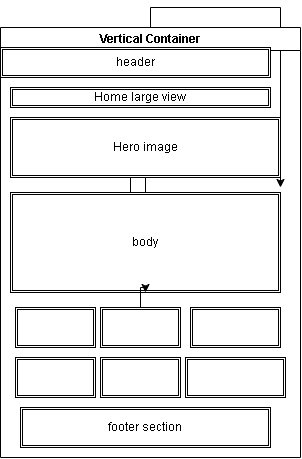

The diagram above was exported from draw.io. Its source (the exported page's mxGraphModel, read from the mxfile embedded in the PNG):
<mxGraphModel dx="766" dy="462" grid="1" gridSize="10" guides="1" tooltips="1" connect="1" arrows="1" fold="1" page="1" pageScale="1" pageWidth="850" pageHeight="1100" math="0" shadow="0">
  <root>
    <mxCell id="0" />
    <mxCell id="1" parent="0" />
    <mxCell id="-lqtfXlYHguubX1_FwDQ-2" edge="1" parent="1" source="-lqtfXlYHguubX1_FwDQ-1" style="edgeStyle=orthogonalEdgeStyle;rounded=0;orthogonalLoop=1;jettySize=auto;html=1;">
      <mxGeometry relative="1" as="geometry">
        <mxPoint x="570" y="200" as="targetPoint" />
      </mxGeometry>
    </mxCell>
    <mxCell id="-lqtfXlYHguubX1_FwDQ-1" parent="1" style="swimlane;whiteSpace=wrap;html=1;" value="Vertical Container" vertex="1">
      <mxGeometry height="430" width="300" x="290" y="40" as="geometry" />
    </mxCell>
    <mxCell id="-lqtfXlYHguubX1_FwDQ-3" parent="-lqtfXlYHguubX1_FwDQ-1" style="shape=ext;double=1;rounded=0;whiteSpace=wrap;html=1;" value="header" vertex="1">
      <mxGeometry height="30" width="270" y="20" as="geometry" />
    </mxCell>
    <mxCell id="-lqtfXlYHguubX1_FwDQ-5" edge="1" parent="-lqtfXlYHguubX1_FwDQ-1" style="edgeStyle=orthogonalEdgeStyle;rounded=0;orthogonalLoop=1;jettySize=auto;html=1;">
      <mxGeometry relative="1" as="geometry">
        <mxPoint x="135" y="120" as="sourcePoint" />
        <mxPoint x="135" y="120" as="targetPoint" />
      </mxGeometry>
    </mxCell>
    <mxCell id="-lqtfXlYHguubX1_FwDQ-6" edge="1" parent="-lqtfXlYHguubX1_FwDQ-1" source="-lqtfXlYHguubX1_FwDQ-4" style="edgeStyle=orthogonalEdgeStyle;rounded=0;orthogonalLoop=1;jettySize=auto;html=1;">
      <mxGeometry relative="1" as="geometry">
        <mxPoint x="130" y="130" as="targetPoint" />
      </mxGeometry>
    </mxCell>
    <mxCell id="-lqtfXlYHguubX1_FwDQ-7" edge="1" parent="-lqtfXlYHguubX1_FwDQ-1" source="-lqtfXlYHguubX1_FwDQ-4" style="edgeStyle=orthogonalEdgeStyle;rounded=0;orthogonalLoop=1;jettySize=auto;html=1;">
      <mxGeometry relative="1" as="geometry">
        <Array as="points">
          <mxPoint x="135" y="120" />
          <mxPoint x="135" y="120" />
        </Array>
        <mxPoint x="135" y="120" as="targetPoint" />
      </mxGeometry>
    </mxCell>
    <mxCell id="-lqtfXlYHguubX1_FwDQ-4" parent="-lqtfXlYHguubX1_FwDQ-1" style="shape=ext;double=1;rounded=0;whiteSpace=wrap;html=1;" value="Hero image" vertex="1">
      <mxGeometry height="60" width="270" x="10" y="90" as="geometry" />
    </mxCell>
    <mxCell id="-lqtfXlYHguubX1_FwDQ-9" parent="-lqtfXlYHguubX1_FwDQ-1" style="shape=ext;double=1;rounded=0;whiteSpace=wrap;html=1;" value="" vertex="1">
      <mxGeometry height="40" width="80" x="15" y="280" as="geometry" />
    </mxCell>
    <mxCell id="-lqtfXlYHguubX1_FwDQ-10" parent="-lqtfXlYHguubX1_FwDQ-1" style="shape=ext;double=1;rounded=0;whiteSpace=wrap;html=1;" value="" vertex="1">
      <mxGeometry height="40" width="80" x="100" y="280" as="geometry" />
    </mxCell>
    <mxCell id="-lqtfXlYHguubX1_FwDQ-11" parent="-lqtfXlYHguubX1_FwDQ-1" style="shape=ext;double=1;rounded=0;whiteSpace=wrap;html=1;" value="" vertex="1">
      <mxGeometry height="40" width="90" x="190" y="280" as="geometry" />
    </mxCell>
    <mxCell id="-lqtfXlYHguubX1_FwDQ-13" parent="-lqtfXlYHguubX1_FwDQ-1" style="shape=ext;double=1;rounded=0;whiteSpace=wrap;html=1;" value="" vertex="1">
      <mxGeometry height="40" width="80" x="15" y="330" as="geometry" />
    </mxCell>
    <mxCell id="-lqtfXlYHguubX1_FwDQ-14" parent="-lqtfXlYHguubX1_FwDQ-1" style="shape=ext;double=1;rounded=0;whiteSpace=wrap;html=1;" value="" vertex="1">
      <mxGeometry height="40" width="80" x="100" y="330" as="geometry" />
    </mxCell>
    <mxCell id="-lqtfXlYHguubX1_FwDQ-15" parent="-lqtfXlYHguubX1_FwDQ-1" style="shape=ext;double=1;rounded=0;whiteSpace=wrap;html=1;" value="" vertex="1">
      <mxGeometry height="40" width="100" x="185" y="330" as="geometry" />
    </mxCell>
    <mxCell id="-lqtfXlYHguubX1_FwDQ-16" parent="-lqtfXlYHguubX1_FwDQ-1" style="shape=ext;double=1;rounded=0;whiteSpace=wrap;html=1;" value="footer section" vertex="1">
      <mxGeometry height="40" width="250" x="20" y="380" as="geometry" />
    </mxCell>
    <mxCell id="-lqtfXlYHguubX1_FwDQ-8" parent="-lqtfXlYHguubX1_FwDQ-1" style="shape=ext;double=1;rounded=0;whiteSpace=wrap;html=1;" value="body" vertex="1">
      <mxGeometry height="100" width="270" x="10" y="165" as="geometry" />
    </mxCell>
    <mxCell id="-lqtfXlYHguubX1_FwDQ-12" edge="1" parent="-lqtfXlYHguubX1_FwDQ-1" source="-lqtfXlYHguubX1_FwDQ-10" style="edgeStyle=orthogonalEdgeStyle;rounded=0;orthogonalLoop=1;jettySize=auto;html=1;" target="-lqtfXlYHguubX1_FwDQ-8" value="">
      <mxGeometry relative="1" as="geometry" />
    </mxCell>
    <mxCell id="-lqtfXlYHguubX1_FwDQ-17" parent="-lqtfXlYHguubX1_FwDQ-1" style="shape=ext;double=1;rounded=0;whiteSpace=wrap;html=1;" value="Home large view" vertex="1">
      <mxGeometry height="20" width="260" x="10" y="60" as="geometry" />
    </mxCell>
  </root>
</mxGraphModel>